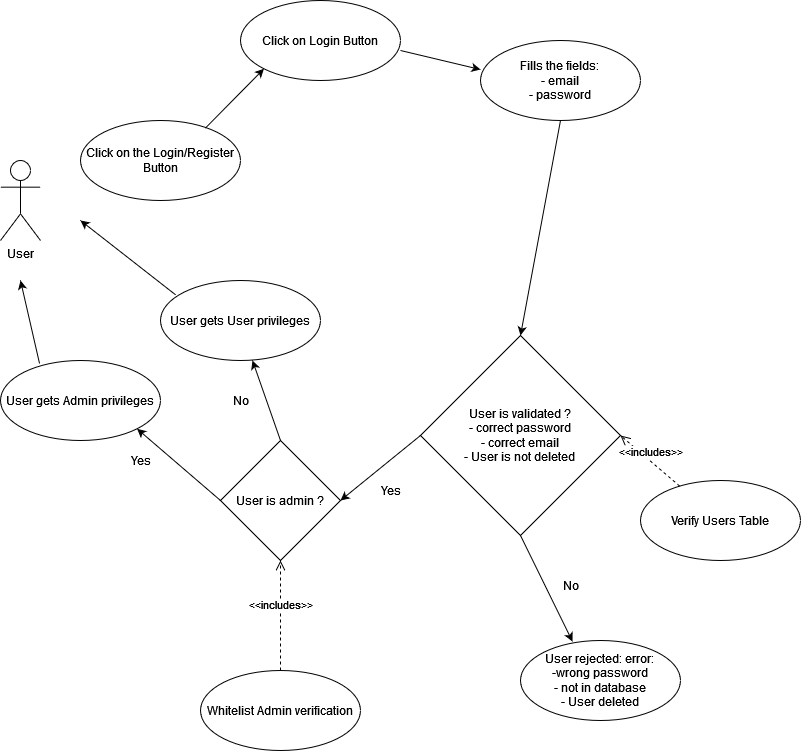

The diagram above was exported from draw.io. Its source (the exported page's mxGraphModel, read from the mxfile embedded in the PNG):
<mxGraphModel dx="1391" dy="766" grid="1" gridSize="10" guides="1" tooltips="1" connect="1" arrows="1" fold="1" page="1" pageScale="1" pageWidth="850" pageHeight="1100" math="0" shadow="0">
  <root>
    <mxCell id="0" />
    <mxCell id="1" parent="0" />
    <mxCell id="5v1zRxvSDNw1_mjDPV5--2" value="&lt;div&gt;User&lt;/div&gt;" style="shape=umlActor;verticalLabelPosition=bottom;verticalAlign=top;html=1;outlineConnect=0;" vertex="1" parent="1">
      <mxGeometry x="40" y="200" width="40" height="80" as="geometry" />
    </mxCell>
    <mxCell id="5v1zRxvSDNw1_mjDPV5--3" value="Click on the Login/Register Button" style="ellipse;whiteSpace=wrap;html=1;" vertex="1" parent="1">
      <mxGeometry x="120" y="160" width="160" height="80" as="geometry" />
    </mxCell>
    <mxCell id="5v1zRxvSDNw1_mjDPV5--4" value="Click on Login Button" style="ellipse;whiteSpace=wrap;html=1;" vertex="1" parent="1">
      <mxGeometry x="280" y="40" width="160" height="80" as="geometry" />
    </mxCell>
    <mxCell id="5v1zRxvSDNw1_mjDPV5--5" value="Fills the fields:&lt;br&gt;&lt;div&gt;- email&lt;/div&gt;&lt;div&gt;- password&lt;br&gt;&lt;/div&gt;" style="ellipse;whiteSpace=wrap;html=1;" vertex="1" parent="1">
      <mxGeometry x="520" y="80" width="160" height="80" as="geometry" />
    </mxCell>
    <mxCell id="5v1zRxvSDNw1_mjDPV5--6" value="" style="endArrow=classic;html=1;rounded=0;entryX=0;entryY=1;entryDx=0;entryDy=0;exitX=0.779;exitY=0.098;exitDx=0;exitDy=0;exitPerimeter=0;" edge="1" parent="1" source="5v1zRxvSDNw1_mjDPV5--3" target="5v1zRxvSDNw1_mjDPV5--4">
      <mxGeometry width="50" height="50" relative="1" as="geometry">
        <mxPoint x="410" y="360" as="sourcePoint" />
        <mxPoint x="460" y="310" as="targetPoint" />
      </mxGeometry>
    </mxCell>
    <mxCell id="5v1zRxvSDNw1_mjDPV5--7" value="" style="endArrow=classic;html=1;rounded=0;entryX=0;entryY=0.363;entryDx=0;entryDy=0;exitX=1;exitY=0.625;exitDx=0;exitDy=0;exitPerimeter=0;entryPerimeter=0;" edge="1" parent="1" source="5v1zRxvSDNw1_mjDPV5--4" target="5v1zRxvSDNw1_mjDPV5--5">
      <mxGeometry width="50" height="50" relative="1" as="geometry">
        <mxPoint x="350" y="270" as="sourcePoint" />
        <mxPoint x="400" y="220" as="targetPoint" />
      </mxGeometry>
    </mxCell>
    <mxCell id="5v1zRxvSDNw1_mjDPV5--8" value="Whitelist Admin verification" style="ellipse;whiteSpace=wrap;html=1;" vertex="1" parent="1">
      <mxGeometry x="240" y="710" width="160" height="80" as="geometry" />
    </mxCell>
    <mxCell id="5v1zRxvSDNw1_mjDPV5--9" value="&amp;lt;&amp;lt;includes&amp;gt;&amp;gt;" style="html=1;verticalAlign=bottom;endArrow=open;dashed=1;endSize=8;rounded=0;entryX=0.5;entryY=1;entryDx=0;entryDy=0;" edge="1" parent="1" source="5v1zRxvSDNw1_mjDPV5--8" target="5v1zRxvSDNw1_mjDPV5--17">
      <mxGeometry relative="1" as="geometry">
        <mxPoint x="256" y="722.96" as="sourcePoint" />
        <mxPoint x="240" y="720" as="targetPoint" />
      </mxGeometry>
    </mxCell>
    <mxCell id="5v1zRxvSDNw1_mjDPV5--10" value="&lt;div&gt;User is validated ?&lt;/div&gt;&lt;div&gt;- correct password&lt;/div&gt;&lt;div&gt;- correct email&lt;/div&gt;&lt;div&gt;- User is not deleted&lt;br&gt;&lt;/div&gt;" style="rhombus;whiteSpace=wrap;html=1;" vertex="1" parent="1">
      <mxGeometry x="460" y="375" width="200" height="200" as="geometry" />
    </mxCell>
    <mxCell id="5v1zRxvSDNw1_mjDPV5--11" value="" style="endArrow=classic;html=1;rounded=0;entryX=0.5;entryY=0;entryDx=0;entryDy=0;exitX=0.5;exitY=1;exitDx=0;exitDy=0;" edge="1" parent="1" source="5v1zRxvSDNw1_mjDPV5--5" target="5v1zRxvSDNw1_mjDPV5--10">
      <mxGeometry width="50" height="50" relative="1" as="geometry">
        <mxPoint x="560" y="210" as="sourcePoint" />
        <mxPoint x="640" y="229.03999999999996" as="targetPoint" />
      </mxGeometry>
    </mxCell>
    <mxCell id="5v1zRxvSDNw1_mjDPV5--12" value="Verify Users Table" style="ellipse;whiteSpace=wrap;html=1;" vertex="1" parent="1">
      <mxGeometry x="680" y="520" width="160" height="80" as="geometry" />
    </mxCell>
    <mxCell id="5v1zRxvSDNw1_mjDPV5--13" value="&amp;lt;&amp;lt;includes&amp;gt;&amp;gt;" style="html=1;verticalAlign=bottom;endArrow=open;dashed=1;endSize=8;rounded=0;entryX=1;entryY=0.5;entryDx=0;entryDy=0;" edge="1" parent="1" source="5v1zRxvSDNw1_mjDPV5--12" target="5v1zRxvSDNw1_mjDPV5--10">
      <mxGeometry relative="1" as="geometry">
        <mxPoint x="496.29" y="602.6700000000001" as="sourcePoint" />
        <mxPoint x="619.9996774193548" y="381.0003225806451" as="targetPoint" />
      </mxGeometry>
    </mxCell>
    <mxCell id="5v1zRxvSDNw1_mjDPV5--14" value="&lt;div&gt;User rejected: error: &lt;br&gt;&lt;/div&gt;&lt;div&gt;-wrong password&lt;/div&gt;&lt;div&gt;- not in database&lt;/div&gt;&lt;div&gt;- User deleted&lt;br&gt;&lt;/div&gt;" style="ellipse;whiteSpace=wrap;html=1;" vertex="1" parent="1">
      <mxGeometry x="560" y="680" width="160" height="80" as="geometry" />
    </mxCell>
    <mxCell id="5v1zRxvSDNw1_mjDPV5--15" value="" style="endArrow=classic;html=1;rounded=0;exitX=0.5;exitY=1;exitDx=0;exitDy=0;entryX=0.325;entryY=0.013;entryDx=0;entryDy=0;entryPerimeter=0;" edge="1" parent="1" target="5v1zRxvSDNw1_mjDPV5--14" source="5v1zRxvSDNw1_mjDPV5--10">
      <mxGeometry width="50" height="50" relative="1" as="geometry">
        <mxPoint x="560" y="470" as="sourcePoint" />
        <mxPoint x="400" y="470" as="targetPoint" />
      </mxGeometry>
    </mxCell>
    <mxCell id="5v1zRxvSDNw1_mjDPV5--16" value="No" style="text;html=1;align=center;verticalAlign=middle;resizable=0;points=[];autosize=1;strokeColor=none;fillColor=none;" vertex="1" parent="1">
      <mxGeometry x="590" y="610" width="40" height="30" as="geometry" />
    </mxCell>
    <mxCell id="5v1zRxvSDNw1_mjDPV5--17" value="User is admin ?" style="rhombus;whiteSpace=wrap;html=1;" vertex="1" parent="1">
      <mxGeometry x="260" y="480" width="120" height="120" as="geometry" />
    </mxCell>
    <mxCell id="5v1zRxvSDNw1_mjDPV5--18" value="User gets User privileges" style="ellipse;whiteSpace=wrap;html=1;" vertex="1" parent="1">
      <mxGeometry x="200" y="320" width="160" height="80" as="geometry" />
    </mxCell>
    <mxCell id="5v1zRxvSDNw1_mjDPV5--19" value="User gets Admin privileges" style="ellipse;whiteSpace=wrap;html=1;" vertex="1" parent="1">
      <mxGeometry x="40" y="400" width="160" height="80" as="geometry" />
    </mxCell>
    <mxCell id="5v1zRxvSDNw1_mjDPV5--20" value="" style="endArrow=classic;html=1;rounded=0;entryX=0.575;entryY=1;entryDx=0;entryDy=0;exitX=0.5;exitY=0;exitDx=0;exitDy=0;entryPerimeter=0;" edge="1" parent="1" source="5v1zRxvSDNw1_mjDPV5--17" target="5v1zRxvSDNw1_mjDPV5--18">
      <mxGeometry width="50" height="50" relative="1" as="geometry">
        <mxPoint x="330.0000000000001" y="420" as="sourcePoint" />
        <mxPoint x="272.12" y="499.12" as="targetPoint" />
      </mxGeometry>
    </mxCell>
    <mxCell id="5v1zRxvSDNw1_mjDPV5--21" value="" style="endArrow=classic;html=1;rounded=0;entryX=1;entryY=1;entryDx=0;entryDy=0;exitX=0;exitY=0.5;exitDx=0;exitDy=0;" edge="1" parent="1" source="5v1zRxvSDNw1_mjDPV5--17" target="5v1zRxvSDNw1_mjDPV5--19">
      <mxGeometry width="50" height="50" relative="1" as="geometry">
        <mxPoint x="407.8800000000001" y="480.88" as="sourcePoint" />
        <mxPoint x="350" y="560" as="targetPoint" />
      </mxGeometry>
    </mxCell>
    <mxCell id="5v1zRxvSDNw1_mjDPV5--22" value="No" style="text;html=1;align=center;verticalAlign=middle;resizable=0;points=[];autosize=1;strokeColor=none;fillColor=none;" vertex="1" parent="1">
      <mxGeometry x="260" y="425" width="40" height="30" as="geometry" />
    </mxCell>
    <mxCell id="5v1zRxvSDNw1_mjDPV5--23" value="Yes" style="text;html=1;align=center;verticalAlign=middle;resizable=0;points=[];autosize=1;strokeColor=none;fillColor=none;" vertex="1" parent="1">
      <mxGeometry x="160" y="485" width="40" height="30" as="geometry" />
    </mxCell>
    <mxCell id="5v1zRxvSDNw1_mjDPV5--25" value="" style="endArrow=classic;html=1;rounded=0;entryX=0.575;entryY=1;entryDx=0;entryDy=0;exitX=0.095;exitY=0.18;exitDx=0;exitDy=0;entryPerimeter=0;exitPerimeter=0;" edge="1" parent="1" source="5v1zRxvSDNw1_mjDPV5--18">
      <mxGeometry width="50" height="50" relative="1" as="geometry">
        <mxPoint x="148" y="340" as="sourcePoint" />
        <mxPoint x="120" y="260" as="targetPoint" />
      </mxGeometry>
    </mxCell>
    <mxCell id="5v1zRxvSDNw1_mjDPV5--26" value="" style="endArrow=classic;html=1;rounded=0;exitX=0.244;exitY=0.038;exitDx=0;exitDy=0;exitPerimeter=0;" edge="1" parent="1" source="5v1zRxvSDNw1_mjDPV5--19">
      <mxGeometry width="50" height="50" relative="1" as="geometry">
        <mxPoint x="68" y="400" as="sourcePoint" />
        <mxPoint x="60" y="320" as="targetPoint" />
      </mxGeometry>
    </mxCell>
    <mxCell id="5v1zRxvSDNw1_mjDPV5--27" value="" style="endArrow=classic;html=1;rounded=0;entryX=1;entryY=0.5;entryDx=0;entryDy=0;exitX=0;exitY=0.5;exitDx=0;exitDy=0;" edge="1" parent="1" source="5v1zRxvSDNw1_mjDPV5--10" target="5v1zRxvSDNw1_mjDPV5--17">
      <mxGeometry width="50" height="50" relative="1" as="geometry">
        <mxPoint x="240" y="640" as="sourcePoint" />
        <mxPoint x="156.5685424949238" y="568.2842712474619" as="targetPoint" />
      </mxGeometry>
    </mxCell>
    <mxCell id="5v1zRxvSDNw1_mjDPV5--28" value="Yes" style="text;html=1;align=center;verticalAlign=middle;resizable=0;points=[];autosize=1;strokeColor=none;fillColor=none;" vertex="1" parent="1">
      <mxGeometry x="410" y="515" width="40" height="30" as="geometry" />
    </mxCell>
  </root>
</mxGraphModel>